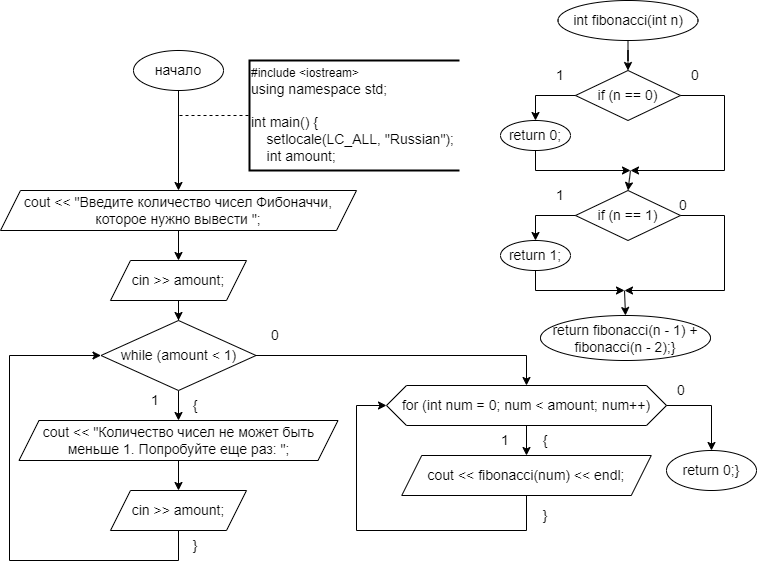

The diagram above was exported from draw.io. Its source (the exported page's mxGraphModel, read from the mxfile embedded in the PNG):
<mxGraphModel dx="1386" dy="783" grid="1" gridSize="10" guides="1" tooltips="1" connect="1" arrows="1" fold="1" page="1" pageScale="1" pageWidth="827" pageHeight="1169" math="0" shadow="0">
  <root>
    <mxCell id="0" />
    <mxCell id="1" parent="0" />
    <mxCell id="uCmY140US-E2DG70insI-6" style="edgeStyle=orthogonalEdgeStyle;rounded=0;orthogonalLoop=1;jettySize=auto;html=1;entryX=0.5;entryY=0;entryDx=0;entryDy=0;" parent="1" source="uCmY140US-E2DG70insI-2" target="uCmY140US-E2DG70insI-5" edge="1">
      <mxGeometry relative="1" as="geometry" />
    </mxCell>
    <mxCell id="uCmY140US-E2DG70insI-2" value="&lt;font style=&quot;font-size: 14px;&quot;&gt;начало&lt;/font&gt;" style="ellipse;whiteSpace=wrap;html=1;" parent="1" vertex="1">
      <mxGeometry x="153" y="70" width="90" height="40" as="geometry" />
    </mxCell>
    <mxCell id="uCmY140US-E2DG70insI-3" value="&lt;div style=&quot;&quot;&gt;&lt;div style=&quot;&quot;&gt;#include &amp;lt;iostream&amp;gt;&lt;/div&gt;&lt;div style=&quot;&quot;&gt;&lt;span style=&quot;font-size: 14px;&quot;&gt;using namespace std;&lt;/span&gt;&lt;/div&gt;&lt;div style=&quot;&quot;&gt;&lt;span style=&quot;font-size: 14px;&quot;&gt;&lt;br&gt;&lt;/span&gt;&lt;/div&gt;&lt;div style=&quot;&quot;&gt;&lt;span style=&quot;font-size: 14px;&quot;&gt;int main() {&lt;/span&gt;&lt;/div&gt;&lt;div style=&quot;&quot;&gt;&lt;span style=&quot;font-size: 14px;&quot;&gt;&amp;nbsp; &amp;nbsp; setlocale(LC_ALL, &quot;Russian&quot;);&lt;/span&gt;&lt;/div&gt;&lt;div style=&quot;&quot;&gt;&lt;span style=&quot;font-size: 14px;&quot;&gt;&amp;nbsp; &amp;nbsp; int amount;&lt;/span&gt;&lt;/div&gt;&lt;/div&gt;" style="strokeWidth=2;html=1;shape=mxgraph.flowchart.annotation_1;align=left;pointerEvents=1;" parent="1" vertex="1">
      <mxGeometry x="269" y="80" width="210" height="110" as="geometry" />
    </mxCell>
    <mxCell id="uCmY140US-E2DG70insI-4" value="" style="endArrow=none;dashed=1;html=1;rounded=0;entryX=0;entryY=0.5;entryDx=0;entryDy=0;entryPerimeter=0;" parent="1" target="uCmY140US-E2DG70insI-3" edge="1">
      <mxGeometry width="50" height="50" relative="1" as="geometry">
        <mxPoint x="199" y="135" as="sourcePoint" />
        <mxPoint x="323" y="380" as="targetPoint" />
      </mxGeometry>
    </mxCell>
    <mxCell id="uCmY140US-E2DG70insI-8" style="edgeStyle=orthogonalEdgeStyle;rounded=0;orthogonalLoop=1;jettySize=auto;html=1;entryX=0.5;entryY=0;entryDx=0;entryDy=0;" parent="1" source="uCmY140US-E2DG70insI-5" target="uCmY140US-E2DG70insI-7" edge="1">
      <mxGeometry relative="1" as="geometry" />
    </mxCell>
    <mxCell id="uCmY140US-E2DG70insI-5" value="&lt;font style=&quot;font-size: 14px;&quot;&gt;cout &amp;lt;&amp;lt; &quot;Введите количество чисел Фибоначчи, которое нужно вывести &quot;;&lt;/font&gt;" style="shape=parallelogram;perimeter=parallelogramPerimeter;whiteSpace=wrap;html=1;fixedSize=1;" parent="1" vertex="1">
      <mxGeometry x="20" y="210" width="356" height="40" as="geometry" />
    </mxCell>
    <mxCell id="uCmY140US-E2DG70insI-10" style="edgeStyle=orthogonalEdgeStyle;rounded=0;orthogonalLoop=1;jettySize=auto;html=1;entryX=0.5;entryY=0;entryDx=0;entryDy=0;" parent="1" source="uCmY140US-E2DG70insI-7" target="uCmY140US-E2DG70insI-9" edge="1">
      <mxGeometry relative="1" as="geometry" />
    </mxCell>
    <mxCell id="uCmY140US-E2DG70insI-7" value="&lt;font style=&quot;font-size: 14px;&quot;&gt;cin &amp;gt;&amp;gt; amount;&lt;/font&gt;" style="shape=parallelogram;perimeter=parallelogramPerimeter;whiteSpace=wrap;html=1;fixedSize=1;" parent="1" vertex="1">
      <mxGeometry x="130" y="280" width="136" height="40" as="geometry" />
    </mxCell>
    <mxCell id="uCmY140US-E2DG70insI-14" style="edgeStyle=orthogonalEdgeStyle;rounded=0;orthogonalLoop=1;jettySize=auto;html=1;entryX=0.5;entryY=0;entryDx=0;entryDy=0;" parent="1" source="uCmY140US-E2DG70insI-9" target="uCmY140US-E2DG70insI-11" edge="1">
      <mxGeometry relative="1" as="geometry" />
    </mxCell>
    <mxCell id="uCmY140US-E2DG70insI-9" value="&lt;font style=&quot;font-size: 14px;&quot;&gt;while (amount &amp;lt; 1)&lt;/font&gt;" style="rhombus;whiteSpace=wrap;html=1;" parent="1" vertex="1">
      <mxGeometry x="120.5" y="340" width="155" height="70" as="geometry" />
    </mxCell>
    <mxCell id="uCmY140US-E2DG70insI-15" style="edgeStyle=orthogonalEdgeStyle;rounded=0;orthogonalLoop=1;jettySize=auto;html=1;entryX=0.5;entryY=0;entryDx=0;entryDy=0;" parent="1" source="uCmY140US-E2DG70insI-11" target="uCmY140US-E2DG70insI-13" edge="1">
      <mxGeometry relative="1" as="geometry" />
    </mxCell>
    <mxCell id="uCmY140US-E2DG70insI-11" value="&lt;font style=&quot;font-size: 14px;&quot;&gt;cout &amp;lt;&amp;lt; &quot;Количество чисел не может быть &lt;br&gt;меньше 1. Попробуйте еще раз: &quot;;&lt;/font&gt;" style="shape=parallelogram;perimeter=parallelogramPerimeter;whiteSpace=wrap;html=1;fixedSize=1;" parent="1" vertex="1">
      <mxGeometry x="38.5" y="440" width="319" height="40" as="geometry" />
    </mxCell>
    <mxCell id="uCmY140US-E2DG70insI-13" value="&lt;font style=&quot;font-size: 14px;&quot;&gt;cin &amp;gt;&amp;gt; amount;&lt;/font&gt;" style="shape=parallelogram;perimeter=parallelogramPerimeter;whiteSpace=wrap;html=1;fixedSize=1;" parent="1" vertex="1">
      <mxGeometry x="130" y="510" width="136" height="40" as="geometry" />
    </mxCell>
    <mxCell id="uCmY140US-E2DG70insI-16" value="" style="endArrow=classic;html=1;rounded=0;exitX=0.5;exitY=1;exitDx=0;exitDy=0;entryX=0;entryY=0.5;entryDx=0;entryDy=0;" parent="1" source="uCmY140US-E2DG70insI-13" target="uCmY140US-E2DG70insI-9" edge="1">
      <mxGeometry width="50" height="50" relative="1" as="geometry">
        <mxPoint x="499" y="310" as="sourcePoint" />
        <mxPoint x="549" y="260" as="targetPoint" />
        <Array as="points">
          <mxPoint x="198" y="580" />
          <mxPoint x="29" y="580" />
          <mxPoint x="29" y="375" />
        </Array>
      </mxGeometry>
    </mxCell>
    <mxCell id="uCmY140US-E2DG70insI-19" style="edgeStyle=orthogonalEdgeStyle;rounded=0;orthogonalLoop=1;jettySize=auto;html=1;entryX=0.5;entryY=0;entryDx=0;entryDy=0;" parent="1" source="uCmY140US-E2DG70insI-17" target="uCmY140US-E2DG70insI-18" edge="1">
      <mxGeometry relative="1" as="geometry" />
    </mxCell>
    <mxCell id="uCmY140US-E2DG70insI-17" value="&lt;font style=&quot;font-size: 14px;&quot;&gt;for (int num = 0; num &amp;lt; amount; num++)&lt;/font&gt;" style="shape=hexagon;perimeter=hexagonPerimeter2;whiteSpace=wrap;html=1;fixedSize=1;size=20;" parent="1" vertex="1">
      <mxGeometry x="406" y="405" width="280" height="40" as="geometry" />
    </mxCell>
    <mxCell id="uCmY140US-E2DG70insI-18" value="&lt;font style=&quot;font-size: 14px;&quot;&gt;cout &amp;lt;&amp;lt; fibonacci(num) &amp;lt;&amp;lt; endl;&lt;/font&gt;" style="shape=parallelogram;perimeter=parallelogramPerimeter;whiteSpace=wrap;html=1;fixedSize=1;" parent="1" vertex="1">
      <mxGeometry x="421.25" y="475" width="249.5" height="40" as="geometry" />
    </mxCell>
    <mxCell id="uCmY140US-E2DG70insI-20" value="" style="endArrow=classic;html=1;rounded=0;exitX=0.5;exitY=1;exitDx=0;exitDy=0;entryX=0;entryY=0.5;entryDx=0;entryDy=0;" parent="1" source="uCmY140US-E2DG70insI-18" target="uCmY140US-E2DG70insI-17" edge="1">
      <mxGeometry width="50" height="50" relative="1" as="geometry">
        <mxPoint x="486" y="310" as="sourcePoint" />
        <mxPoint x="536" y="260" as="targetPoint" />
        <Array as="points">
          <mxPoint x="546" y="550" />
          <mxPoint x="376" y="550" />
          <mxPoint x="376" y="425" />
        </Array>
      </mxGeometry>
    </mxCell>
    <mxCell id="uCmY140US-E2DG70insI-21" value="" style="endArrow=classic;html=1;rounded=0;exitX=1;exitY=0.5;exitDx=0;exitDy=0;entryX=0.5;entryY=0;entryDx=0;entryDy=0;" parent="1" source="uCmY140US-E2DG70insI-9" target="uCmY140US-E2DG70insI-17" edge="1">
      <mxGeometry width="50" height="50" relative="1" as="geometry">
        <mxPoint x="499" y="310" as="sourcePoint" />
        <mxPoint x="549" y="260" as="targetPoint" />
        <Array as="points">
          <mxPoint x="546" y="375" />
        </Array>
      </mxGeometry>
    </mxCell>
    <mxCell id="uCmY140US-E2DG70insI-22" value="" style="endArrow=classic;html=1;rounded=0;exitX=1;exitY=0.5;exitDx=0;exitDy=0;entryX=0.5;entryY=0;entryDx=0;entryDy=0;" parent="1" source="uCmY140US-E2DG70insI-17" target="uCmY140US-E2DG70insI-23" edge="1">
      <mxGeometry width="50" height="50" relative="1" as="geometry">
        <mxPoint x="499" y="310" as="sourcePoint" />
        <mxPoint x="759" y="420" as="targetPoint" />
        <Array as="points">
          <mxPoint x="731" y="425" />
        </Array>
      </mxGeometry>
    </mxCell>
    <mxCell id="uCmY140US-E2DG70insI-23" value="&lt;font style=&quot;font-size: 14px;&quot;&gt;return 0;}&lt;/font&gt;" style="ellipse;whiteSpace=wrap;html=1;" parent="1" vertex="1">
      <mxGeometry x="686" y="470" width="90" height="40" as="geometry" />
    </mxCell>
    <mxCell id="uCmY140US-E2DG70insI-26" style="edgeStyle=orthogonalEdgeStyle;rounded=0;orthogonalLoop=1;jettySize=auto;html=1;entryX=0.5;entryY=0;entryDx=0;entryDy=0;" parent="1" source="uCmY140US-E2DG70insI-24" target="uCmY140US-E2DG70insI-25" edge="1">
      <mxGeometry relative="1" as="geometry" />
    </mxCell>
    <mxCell id="uCmY140US-E2DG70insI-24" value="&lt;font style=&quot;font-size: 14px;&quot;&gt;int fibonacci(int n)&lt;/font&gt;" style="ellipse;whiteSpace=wrap;html=1;" parent="1" vertex="1">
      <mxGeometry x="577.5" y="20" width="140" height="40" as="geometry" />
    </mxCell>
    <mxCell id="uCmY140US-E2DG70insI-25" value="&lt;font style=&quot;font-size: 14px;&quot;&gt;if (n == 0)&lt;/font&gt;" style="rhombus;whiteSpace=wrap;html=1;" parent="1" vertex="1">
      <mxGeometry x="595" y="90" width="105" height="50" as="geometry" />
    </mxCell>
    <mxCell id="uCmY140US-E2DG70insI-27" value="&lt;font style=&quot;font-size: 14px;&quot;&gt;return 0;&lt;/font&gt;" style="ellipse;whiteSpace=wrap;html=1;" parent="1" vertex="1">
      <mxGeometry x="520" y="140" width="70" height="30" as="geometry" />
    </mxCell>
    <mxCell id="uCmY140US-E2DG70insI-28" value="" style="endArrow=classic;html=1;rounded=0;exitX=0;exitY=0.5;exitDx=0;exitDy=0;entryX=0.5;entryY=0;entryDx=0;entryDy=0;" parent="1" source="uCmY140US-E2DG70insI-25" target="uCmY140US-E2DG70insI-27" edge="1">
      <mxGeometry width="50" height="50" relative="1" as="geometry">
        <mxPoint x="610" y="150" as="sourcePoint" />
        <mxPoint x="660" y="100" as="targetPoint" />
        <Array as="points">
          <mxPoint x="555" y="115" />
        </Array>
      </mxGeometry>
    </mxCell>
    <mxCell id="uCmY140US-E2DG70insI-29" value="" style="endArrow=classic;html=1;rounded=0;exitX=0.5;exitY=1;exitDx=0;exitDy=0;" parent="1" source="uCmY140US-E2DG70insI-27" edge="1">
      <mxGeometry width="50" height="50" relative="1" as="geometry">
        <mxPoint x="610" y="150" as="sourcePoint" />
        <mxPoint x="650" y="190" as="targetPoint" />
        <Array as="points">
          <mxPoint x="555" y="190" />
        </Array>
      </mxGeometry>
    </mxCell>
    <mxCell id="uCmY140US-E2DG70insI-30" value="" style="endArrow=classic;html=1;rounded=0;exitX=1;exitY=0.5;exitDx=0;exitDy=0;" parent="1" source="uCmY140US-E2DG70insI-25" edge="1">
      <mxGeometry width="50" height="50" relative="1" as="geometry">
        <mxPoint x="610" y="150" as="sourcePoint" />
        <mxPoint x="650" y="190" as="targetPoint" />
        <Array as="points">
          <mxPoint x="744" y="115" />
          <mxPoint x="744" y="190" />
        </Array>
      </mxGeometry>
    </mxCell>
    <mxCell id="uCmY140US-E2DG70insI-31" value="&lt;font style=&quot;font-size: 14px;&quot;&gt;if (n == 1)&lt;/font&gt;" style="rhombus;whiteSpace=wrap;html=1;" parent="1" vertex="1">
      <mxGeometry x="595" y="210" width="105" height="50" as="geometry" />
    </mxCell>
    <mxCell id="uCmY140US-E2DG70insI-32" value="&lt;font style=&quot;font-size: 14px;&quot;&gt;return 1;&lt;/font&gt;" style="ellipse;whiteSpace=wrap;html=1;" parent="1" vertex="1">
      <mxGeometry x="520" y="260" width="70" height="30" as="geometry" />
    </mxCell>
    <mxCell id="uCmY140US-E2DG70insI-33" value="" style="endArrow=classic;html=1;rounded=0;exitX=0;exitY=0.5;exitDx=0;exitDy=0;entryX=0.5;entryY=0;entryDx=0;entryDy=0;" parent="1" source="uCmY140US-E2DG70insI-31" target="uCmY140US-E2DG70insI-32" edge="1">
      <mxGeometry width="50" height="50" relative="1" as="geometry">
        <mxPoint x="610" y="270" as="sourcePoint" />
        <mxPoint x="660" y="220" as="targetPoint" />
        <Array as="points">
          <mxPoint x="555" y="235" />
        </Array>
      </mxGeometry>
    </mxCell>
    <mxCell id="uCmY140US-E2DG70insI-34" value="" style="endArrow=classic;html=1;rounded=0;exitX=0.5;exitY=1;exitDx=0;exitDy=0;" parent="1" source="uCmY140US-E2DG70insI-32" edge="1">
      <mxGeometry width="50" height="50" relative="1" as="geometry">
        <mxPoint x="610" y="270" as="sourcePoint" />
        <mxPoint x="644" y="310" as="targetPoint" />
        <Array as="points">
          <mxPoint x="555" y="310" />
        </Array>
      </mxGeometry>
    </mxCell>
    <mxCell id="uCmY140US-E2DG70insI-35" value="" style="endArrow=classic;html=1;rounded=0;exitX=1;exitY=0.5;exitDx=0;exitDy=0;" parent="1" source="uCmY140US-E2DG70insI-31" edge="1">
      <mxGeometry width="50" height="50" relative="1" as="geometry">
        <mxPoint x="610" y="270" as="sourcePoint" />
        <mxPoint x="644" y="310" as="targetPoint" />
        <Array as="points">
          <mxPoint x="744" y="235" />
          <mxPoint x="744" y="310" />
        </Array>
      </mxGeometry>
    </mxCell>
    <mxCell id="uCmY140US-E2DG70insI-36" value="" style="endArrow=classic;html=1;rounded=0;entryX=0.5;entryY=0;entryDx=0;entryDy=0;" parent="1" target="uCmY140US-E2DG70insI-31" edge="1">
      <mxGeometry width="50" height="50" relative="1" as="geometry">
        <mxPoint x="650" y="190" as="sourcePoint" />
        <mxPoint x="670" y="150" as="targetPoint" />
      </mxGeometry>
    </mxCell>
    <mxCell id="uCmY140US-E2DG70insI-37" value="&lt;font style=&quot;font-size: 14px;&quot;&gt;return fibonacci(n - 1) + fibonacci(n - 2);}&lt;/font&gt;" style="ellipse;whiteSpace=wrap;html=1;" parent="1" vertex="1">
      <mxGeometry x="560" y="335" width="170" height="45" as="geometry" />
    </mxCell>
    <mxCell id="uCmY140US-E2DG70insI-39" value="" style="endArrow=classic;html=1;rounded=0;entryX=0.5;entryY=0;entryDx=0;entryDy=0;" parent="1" target="uCmY140US-E2DG70insI-37" edge="1">
      <mxGeometry width="50" height="50" relative="1" as="geometry">
        <mxPoint x="644" y="310" as="sourcePoint" />
        <mxPoint x="652.5" y="280" as="targetPoint" />
      </mxGeometry>
    </mxCell>
    <mxCell id="uCmY140US-E2DG70insI-40" value="&lt;font style=&quot;font-size: 14px;&quot;&gt;1&lt;/font&gt;" style="text;html=1;strokeColor=none;fillColor=none;align=center;verticalAlign=middle;whiteSpace=wrap;rounded=0;" parent="1" vertex="1">
      <mxGeometry x="160" y="405" width="30" height="30" as="geometry" />
    </mxCell>
    <mxCell id="uCmY140US-E2DG70insI-41" value="&lt;font style=&quot;font-size: 14px;&quot;&gt;0&lt;/font&gt;" style="text;html=1;strokeColor=none;fillColor=none;align=center;verticalAlign=middle;whiteSpace=wrap;rounded=0;" parent="1" vertex="1">
      <mxGeometry x="280" y="340" width="30" height="30" as="geometry" />
    </mxCell>
    <mxCell id="uCmY140US-E2DG70insI-42" value="&lt;font style=&quot;font-size: 14px;&quot;&gt;{&lt;/font&gt;" style="text;html=1;strokeColor=none;fillColor=none;align=center;verticalAlign=middle;whiteSpace=wrap;rounded=0;" parent="1" vertex="1">
      <mxGeometry x="200" y="410" width="30" height="30" as="geometry" />
    </mxCell>
    <mxCell id="uCmY140US-E2DG70insI-43" value="&lt;font style=&quot;font-size: 14px;&quot;&gt;}&lt;/font&gt;" style="text;html=1;strokeColor=none;fillColor=none;align=center;verticalAlign=middle;whiteSpace=wrap;rounded=0;" parent="1" vertex="1">
      <mxGeometry x="200" y="550" width="30" height="30" as="geometry" />
    </mxCell>
    <mxCell id="uCmY140US-E2DG70insI-44" value="&lt;font style=&quot;font-size: 14px;&quot;&gt;1&lt;/font&gt;" style="text;html=1;strokeColor=none;fillColor=none;align=center;verticalAlign=middle;whiteSpace=wrap;rounded=0;" parent="1" vertex="1">
      <mxGeometry x="510" y="445" width="30" height="30" as="geometry" />
    </mxCell>
    <mxCell id="uCmY140US-E2DG70insI-45" value="&lt;font style=&quot;font-size: 14px;&quot;&gt;0&lt;/font&gt;" style="text;html=1;strokeColor=none;fillColor=none;align=center;verticalAlign=middle;whiteSpace=wrap;rounded=0;" parent="1" vertex="1">
      <mxGeometry x="686" y="395" width="30" height="30" as="geometry" />
    </mxCell>
    <mxCell id="uCmY140US-E2DG70insI-46" value="&lt;font style=&quot;font-size: 14px;&quot;&gt;{&lt;/font&gt;" style="text;html=1;strokeColor=none;fillColor=none;align=center;verticalAlign=middle;whiteSpace=wrap;rounded=0;" parent="1" vertex="1">
      <mxGeometry x="550" y="445" width="30" height="30" as="geometry" />
    </mxCell>
    <mxCell id="uCmY140US-E2DG70insI-48" value="&lt;font style=&quot;font-size: 14px;&quot;&gt;}&lt;/font&gt;" style="text;html=1;strokeColor=none;fillColor=none;align=center;verticalAlign=middle;whiteSpace=wrap;rounded=0;" parent="1" vertex="1">
      <mxGeometry x="550" y="520" width="30" height="30" as="geometry" />
    </mxCell>
    <mxCell id="uCmY140US-E2DG70insI-49" value="&lt;font style=&quot;font-size: 14px;&quot;&gt;1&lt;/font&gt;" style="text;html=1;strokeColor=none;fillColor=none;align=center;verticalAlign=middle;whiteSpace=wrap;rounded=0;" parent="1" vertex="1">
      <mxGeometry x="565" y="80" width="30" height="30" as="geometry" />
    </mxCell>
    <mxCell id="uCmY140US-E2DG70insI-50" value="&lt;font style=&quot;font-size: 14px;&quot;&gt;1&lt;/font&gt;" style="text;html=1;strokeColor=none;fillColor=none;align=center;verticalAlign=middle;whiteSpace=wrap;rounded=0;" parent="1" vertex="1">
      <mxGeometry x="565" y="200" width="30" height="30" as="geometry" />
    </mxCell>
    <mxCell id="uCmY140US-E2DG70insI-51" value="&lt;font style=&quot;font-size: 14px;&quot;&gt;0&lt;/font&gt;" style="text;html=1;strokeColor=none;fillColor=none;align=center;verticalAlign=middle;whiteSpace=wrap;rounded=0;" parent="1" vertex="1">
      <mxGeometry x="700" y="80" width="30" height="30" as="geometry" />
    </mxCell>
    <mxCell id="uCmY140US-E2DG70insI-52" value="&lt;font style=&quot;font-size: 14px;&quot;&gt;0&lt;/font&gt;" style="text;html=1;strokeColor=none;fillColor=none;align=center;verticalAlign=middle;whiteSpace=wrap;rounded=0;" parent="1" vertex="1">
      <mxGeometry x="687.5" y="210" width="30" height="30" as="geometry" />
    </mxCell>
  </root>
</mxGraphModel>